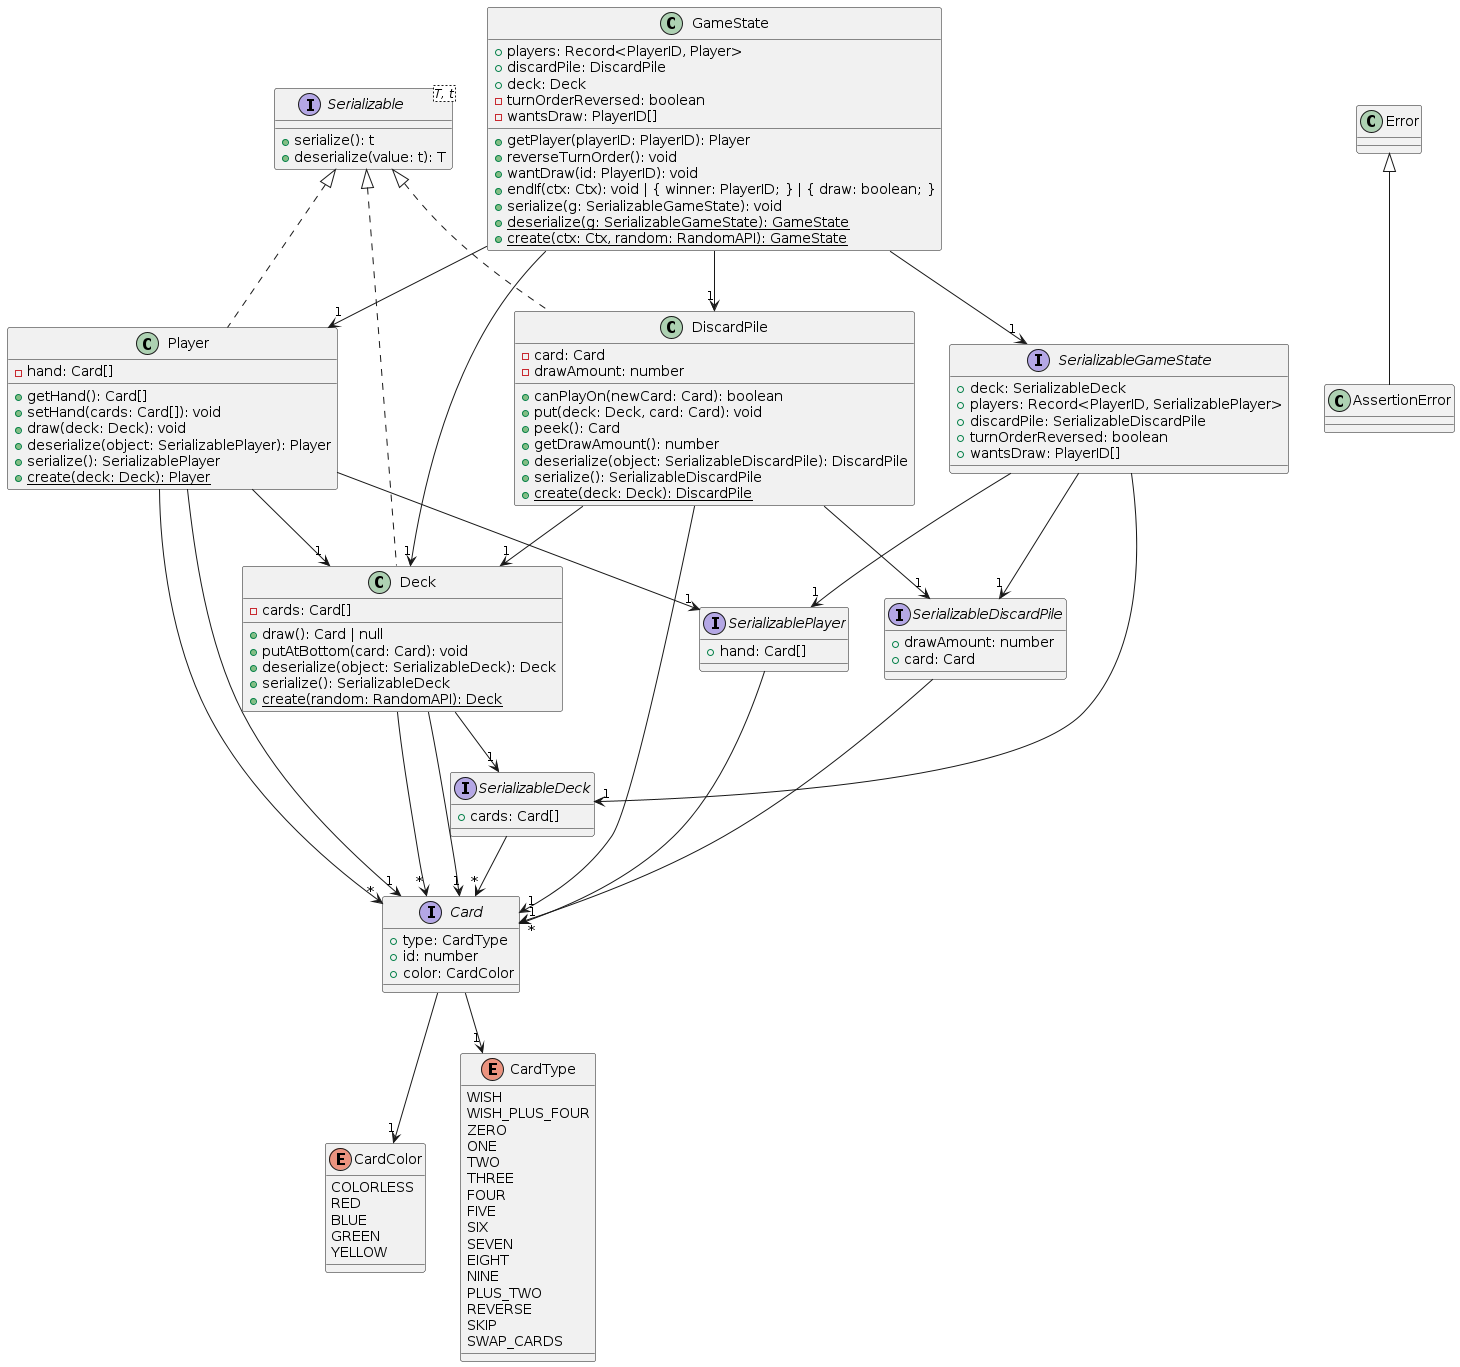

The diagram above was rendered by PlantUML. Its source (embedded in the PNG):
@startuml
interface Card {
    +type: CardType
    +id: number
    +color: CardColor
}
enum CardColor {
    COLORLESS
    RED
    BLUE
    GREEN
    YELLOW
}
enum CardType {
    WISH
    WISH_PLUS_FOUR
    ZERO
    ONE
    TWO
    THREE
    FOUR
    FIVE
    SIX
    SEVEN
    EIGHT
    NINE
    PLUS_TWO
    REVERSE
    SKIP
    SWAP_CARDS
}
class AssertionError extends Error

class Player implements Serializable {
    -hand: Card[]
    +getHand(): Card[]
    +setHand(cards: Card[]): void
    +draw(deck: Deck): void
    +deserialize(object: SerializablePlayer): Player
    +serialize(): SerializablePlayer
    +{static} create(deck: Deck): Player
}
interface SerializablePlayer {
    +hand: Card[]
}
class DiscardPile implements Serializable {
    -card: Card
    -drawAmount: number
    +canPlayOn(newCard: Card): boolean
    +put(deck: Deck, card: Card): void
    +peek(): Card
    +getDrawAmount(): number
    +deserialize(object: SerializableDiscardPile): DiscardPile
    +serialize(): SerializableDiscardPile
    +{static} create(deck: Deck): DiscardPile
}
interface SerializableDiscardPile {
    +drawAmount: number
    +card: Card
}
class Deck implements Serializable {
    -cards: Card[]
    +draw(): Card | null
    +putAtBottom(card: Card): void
    +deserialize(object: SerializableDeck): Deck
    +serialize(): SerializableDeck
    +{static} create(random: RandomAPI): Deck
}
interface SerializableDeck {
    +cards: Card[]
}
interface Serializable<T, t> {
    +serialize(): t
    +deserialize(value: t): T
}
class GameState {
    +players: Record<PlayerID, Player>
    +discardPile: DiscardPile
    +deck: Deck
    -turnOrderReversed: boolean
    -wantsDraw: PlayerID[]
    +getPlayer(playerID: PlayerID): Player
    +reverseTurnOrder(): void
    +wantDraw(id: PlayerID): void
    +endIf(ctx: Ctx): void | { winner: PlayerID; } | { draw: boolean; }
    +serialize(g: SerializableGameState): void
    +{static} deserialize(g: SerializableGameState): GameState
    +{static} create(ctx: Ctx, random: RandomAPI): GameState
}
interface SerializableGameState {
    +deck: SerializableDeck
    +players: Record<PlayerID, SerializablePlayer>
    +discardPile: SerializableDiscardPile
    +turnOrderReversed: boolean
    +wantsDraw: PlayerID[]
}
Card --> "1" CardType
Card --> "1" CardColor
Player --> "*" Card
Player --> "1" Card
Player --> "1" Deck
Player --> "1" SerializablePlayer
SerializablePlayer --> "*" Card
DiscardPile --> "1" Card
DiscardPile --> "1" Deck
DiscardPile --> "1" SerializableDiscardPile
SerializableDiscardPile --> "1" Card
Deck --> "*" Card
Deck --> "1" Card
Deck --> "1" SerializableDeck
SerializableDeck --> "*" Card
GameState --> "1" Player
GameState --> "1" DiscardPile
GameState --> "1" Deck
GameState --> "1" SerializableGameState
SerializableGameState --> "1" SerializableDeck
SerializableGameState --> "1" SerializablePlayer
SerializableGameState --> "1" SerializableDiscardPile
@enduml